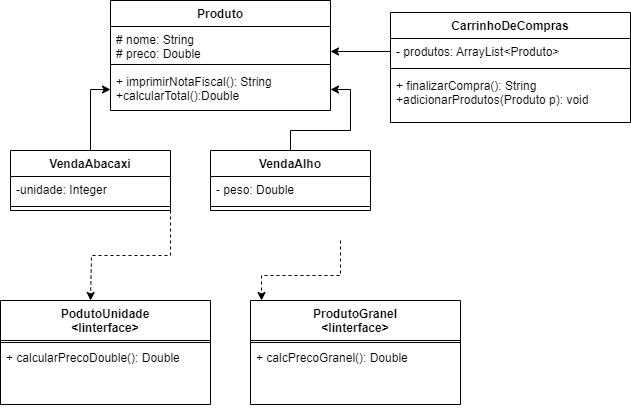

The diagram above was exported from draw.io. Its source (the exported page's mxGraphModel, read from the mxfile embedded in the PNG):
<mxGraphModel dx="880" dy="478" grid="1" gridSize="10" guides="1" tooltips="1" connect="1" arrows="1" fold="1" page="1" pageScale="1" pageWidth="827" pageHeight="1169" math="0" shadow="0">
  <root>
    <mxCell id="0" />
    <mxCell id="1" parent="0" />
    <mxCell id="Skz_bk4L_zf47_3hRw_i-1" value="Produto" style="swimlane;fontStyle=1;align=center;verticalAlign=top;childLayout=stackLayout;horizontal=1;startSize=26;horizontalStack=0;resizeParent=1;resizeParentMax=0;resizeLast=0;collapsible=1;marginBottom=0;whiteSpace=wrap;html=1;" vertex="1" parent="1">
      <mxGeometry x="130" y="60" width="220" height="110" as="geometry" />
    </mxCell>
    <mxCell id="Skz_bk4L_zf47_3hRw_i-2" value="# nome: String&lt;br&gt;# preco: Double" style="text;strokeColor=none;fillColor=none;align=left;verticalAlign=top;spacingLeft=4;spacingRight=4;overflow=hidden;rotatable=0;points=[[0,0.5],[1,0.5]];portConstraint=eastwest;whiteSpace=wrap;html=1;" vertex="1" parent="Skz_bk4L_zf47_3hRw_i-1">
      <mxGeometry y="26" width="220" height="34" as="geometry" />
    </mxCell>
    <mxCell id="Skz_bk4L_zf47_3hRw_i-3" value="" style="line;strokeWidth=1;fillColor=none;align=left;verticalAlign=middle;spacingTop=-1;spacingLeft=3;spacingRight=3;rotatable=0;labelPosition=right;points=[];portConstraint=eastwest;strokeColor=inherit;" vertex="1" parent="Skz_bk4L_zf47_3hRw_i-1">
      <mxGeometry y="60" width="220" height="8" as="geometry" />
    </mxCell>
    <mxCell id="Skz_bk4L_zf47_3hRw_i-4" value="+ imprimirNotaFiscal(): String&lt;br&gt;+calcularTotal():Double" style="text;strokeColor=none;fillColor=none;align=left;verticalAlign=top;spacingLeft=4;spacingRight=4;overflow=hidden;rotatable=0;points=[[0,0.5],[1,0.5]];portConstraint=eastwest;whiteSpace=wrap;html=1;" vertex="1" parent="Skz_bk4L_zf47_3hRw_i-1">
      <mxGeometry y="68" width="220" height="42" as="geometry" />
    </mxCell>
    <mxCell id="Skz_bk4L_zf47_3hRw_i-5" value="CarrinhoDeCompras" style="swimlane;fontStyle=1;align=center;verticalAlign=top;childLayout=stackLayout;horizontal=1;startSize=26;horizontalStack=0;resizeParent=1;resizeParentMax=0;resizeLast=0;collapsible=1;marginBottom=0;whiteSpace=wrap;html=1;" vertex="1" parent="1">
      <mxGeometry x="410" y="72" width="240" height="110" as="geometry" />
    </mxCell>
    <mxCell id="Skz_bk4L_zf47_3hRw_i-6" value="- produtos: ArrayList&amp;lt;Produto&amp;gt;" style="text;strokeColor=none;fillColor=none;align=left;verticalAlign=top;spacingLeft=4;spacingRight=4;overflow=hidden;rotatable=0;points=[[0,0.5],[1,0.5]];portConstraint=eastwest;whiteSpace=wrap;html=1;" vertex="1" parent="Skz_bk4L_zf47_3hRw_i-5">
      <mxGeometry y="26" width="240" height="26" as="geometry" />
    </mxCell>
    <mxCell id="Skz_bk4L_zf47_3hRw_i-7" value="" style="line;strokeWidth=1;fillColor=none;align=left;verticalAlign=middle;spacingTop=-1;spacingLeft=3;spacingRight=3;rotatable=0;labelPosition=right;points=[];portConstraint=eastwest;strokeColor=inherit;" vertex="1" parent="Skz_bk4L_zf47_3hRw_i-5">
      <mxGeometry y="52" width="240" height="8" as="geometry" />
    </mxCell>
    <mxCell id="Skz_bk4L_zf47_3hRw_i-8" value="+&amp;nbsp;finalizarCompra(): String&lt;br&gt;+adicionarProdutos(Produto p): void&lt;span style=&quot;background-color: initial;&quot;&gt;&lt;br&gt;&lt;/span&gt;" style="text;strokeColor=none;fillColor=none;align=left;verticalAlign=top;spacingLeft=4;spacingRight=4;overflow=hidden;rotatable=0;points=[[0,0.5],[1,0.5]];portConstraint=eastwest;whiteSpace=wrap;html=1;" vertex="1" parent="Skz_bk4L_zf47_3hRw_i-5">
      <mxGeometry y="60" width="240" height="50" as="geometry" />
    </mxCell>
    <mxCell id="Skz_bk4L_zf47_3hRw_i-22" style="edgeStyle=orthogonalEdgeStyle;rounded=0;orthogonalLoop=1;jettySize=auto;html=1;entryX=0;entryY=0.5;entryDx=0;entryDy=0;" edge="1" parent="1" source="Skz_bk4L_zf47_3hRw_i-9" target="Skz_bk4L_zf47_3hRw_i-4">
      <mxGeometry relative="1" as="geometry" />
    </mxCell>
    <mxCell id="Skz_bk4L_zf47_3hRw_i-9" value="VendaAbacaxi" style="swimlane;fontStyle=1;align=center;verticalAlign=top;childLayout=stackLayout;horizontal=1;startSize=26;horizontalStack=0;resizeParent=1;resizeParentMax=0;resizeLast=0;collapsible=1;marginBottom=0;whiteSpace=wrap;html=1;" vertex="1" parent="1">
      <mxGeometry x="30" y="210" width="160" height="60" as="geometry" />
    </mxCell>
    <mxCell id="Skz_bk4L_zf47_3hRw_i-10" value="-unidade: Integer" style="text;strokeColor=none;fillColor=none;align=left;verticalAlign=top;spacingLeft=4;spacingRight=4;overflow=hidden;rotatable=0;points=[[0,0.5],[1,0.5]];portConstraint=eastwest;whiteSpace=wrap;html=1;" vertex="1" parent="Skz_bk4L_zf47_3hRw_i-9">
      <mxGeometry y="26" width="160" height="26" as="geometry" />
    </mxCell>
    <mxCell id="Skz_bk4L_zf47_3hRw_i-11" value="" style="line;strokeWidth=1;fillColor=none;align=left;verticalAlign=middle;spacingTop=-1;spacingLeft=3;spacingRight=3;rotatable=0;labelPosition=right;points=[];portConstraint=eastwest;strokeColor=inherit;" vertex="1" parent="Skz_bk4L_zf47_3hRw_i-9">
      <mxGeometry y="52" width="160" height="8" as="geometry" />
    </mxCell>
    <mxCell id="Skz_bk4L_zf47_3hRw_i-29" style="edgeStyle=orthogonalEdgeStyle;rounded=0;orthogonalLoop=1;jettySize=auto;html=1;entryX=1;entryY=0.5;entryDx=0;entryDy=0;strokeWidth=1;" edge="1" parent="1" source="Skz_bk4L_zf47_3hRw_i-13" target="Skz_bk4L_zf47_3hRw_i-4">
      <mxGeometry relative="1" as="geometry" />
    </mxCell>
    <mxCell id="Skz_bk4L_zf47_3hRw_i-13" value="VendaAlho" style="swimlane;fontStyle=1;align=center;verticalAlign=top;childLayout=stackLayout;horizontal=1;startSize=26;horizontalStack=0;resizeParent=1;resizeParentMax=0;resizeLast=0;collapsible=1;marginBottom=0;whiteSpace=wrap;html=1;" vertex="1" parent="1">
      <mxGeometry x="230" y="210" width="160" height="60" as="geometry" />
    </mxCell>
    <mxCell id="Skz_bk4L_zf47_3hRw_i-14" value="- peso: Double" style="text;strokeColor=none;fillColor=none;align=left;verticalAlign=top;spacingLeft=4;spacingRight=4;overflow=hidden;rotatable=0;points=[[0,0.5],[1,0.5]];portConstraint=eastwest;whiteSpace=wrap;html=1;" vertex="1" parent="Skz_bk4L_zf47_3hRw_i-13">
      <mxGeometry y="26" width="160" height="26" as="geometry" />
    </mxCell>
    <mxCell id="Skz_bk4L_zf47_3hRw_i-15" value="" style="line;strokeWidth=1;fillColor=none;align=left;verticalAlign=middle;spacingTop=-1;spacingLeft=3;spacingRight=3;rotatable=0;labelPosition=right;points=[];portConstraint=eastwest;strokeColor=inherit;" vertex="1" parent="Skz_bk4L_zf47_3hRw_i-13">
      <mxGeometry y="52" width="160" height="8" as="geometry" />
    </mxCell>
    <mxCell id="Skz_bk4L_zf47_3hRw_i-32" style="edgeStyle=orthogonalEdgeStyle;rounded=0;orthogonalLoop=1;jettySize=auto;html=1;dashed=1;" edge="1" parent="1" source="Skz_bk4L_zf47_3hRw_i-11">
      <mxGeometry relative="1" as="geometry">
        <mxPoint x="110" y="360" as="targetPoint" />
        <Array as="points">
          <mxPoint x="190" y="315" />
          <mxPoint x="111" y="315" />
        </Array>
      </mxGeometry>
    </mxCell>
    <mxCell id="Skz_bk4L_zf47_3hRw_i-33" value="PodutoUnidade&lt;br&gt;&amp;lt;Iinterface&amp;gt;" style="swimlane;fontStyle=1;align=center;verticalAlign=top;childLayout=stackLayout;horizontal=1;startSize=40;horizontalStack=0;resizeParent=1;resizeParentMax=0;resizeLast=0;collapsible=1;marginBottom=0;whiteSpace=wrap;html=1;" vertex="1" parent="1">
      <mxGeometry x="20" y="360" width="210" height="104" as="geometry" />
    </mxCell>
    <mxCell id="Skz_bk4L_zf47_3hRw_i-35" value="" style="line;strokeWidth=1;fillColor=none;align=left;verticalAlign=middle;spacingTop=-1;spacingLeft=3;spacingRight=3;rotatable=0;labelPosition=right;points=[];portConstraint=eastwest;strokeColor=inherit;" vertex="1" parent="Skz_bk4L_zf47_3hRw_i-33">
      <mxGeometry y="40" width="210" height="4" as="geometry" />
    </mxCell>
    <mxCell id="Skz_bk4L_zf47_3hRw_i-36" value="+ calcularPrecoDouble(): Double" style="text;strokeColor=none;fillColor=none;align=left;verticalAlign=top;spacingLeft=4;spacingRight=4;overflow=hidden;rotatable=0;points=[[0,0.5],[1,0.5]];portConstraint=eastwest;whiteSpace=wrap;html=1;" vertex="1" parent="Skz_bk4L_zf47_3hRw_i-33">
      <mxGeometry y="44" width="210" height="60" as="geometry" />
    </mxCell>
    <mxCell id="Skz_bk4L_zf47_3hRw_i-42" value="ProdutoGranel&lt;br&gt;&amp;lt;Iinterface&amp;gt;" style="swimlane;fontStyle=1;align=center;verticalAlign=top;childLayout=stackLayout;horizontal=1;startSize=40;horizontalStack=0;resizeParent=1;resizeParentMax=0;resizeLast=0;collapsible=1;marginBottom=0;whiteSpace=wrap;html=1;" vertex="1" parent="1">
      <mxGeometry x="270" y="360" width="210" height="104" as="geometry" />
    </mxCell>
    <mxCell id="Skz_bk4L_zf47_3hRw_i-43" value="" style="line;strokeWidth=1;fillColor=none;align=left;verticalAlign=middle;spacingTop=-1;spacingLeft=3;spacingRight=3;rotatable=0;labelPosition=right;points=[];portConstraint=eastwest;strokeColor=inherit;" vertex="1" parent="Skz_bk4L_zf47_3hRw_i-42">
      <mxGeometry y="40" width="210" height="4" as="geometry" />
    </mxCell>
    <mxCell id="Skz_bk4L_zf47_3hRw_i-44" value="+&amp;nbsp;calcPrecoGranel&lt;span style=&quot;background-color: initial;&quot;&gt;(): Double&lt;/span&gt;" style="text;strokeColor=none;fillColor=none;align=left;verticalAlign=top;spacingLeft=4;spacingRight=4;overflow=hidden;rotatable=0;points=[[0,0.5],[1,0.5]];portConstraint=eastwest;whiteSpace=wrap;html=1;" vertex="1" parent="Skz_bk4L_zf47_3hRw_i-42">
      <mxGeometry y="44" width="210" height="60" as="geometry" />
    </mxCell>
    <mxCell id="Skz_bk4L_zf47_3hRw_i-45" style="edgeStyle=orthogonalEdgeStyle;rounded=0;orthogonalLoop=1;jettySize=auto;html=1;dashed=1;" edge="1" parent="1" target="Skz_bk4L_zf47_3hRw_i-42">
      <mxGeometry relative="1" as="geometry">
        <mxPoint x="360" y="300" as="sourcePoint" />
        <mxPoint x="280" y="380" as="targetPoint" />
        <Array as="points">
          <mxPoint x="360" y="335" />
          <mxPoint x="281" y="335" />
        </Array>
      </mxGeometry>
    </mxCell>
    <mxCell id="Skz_bk4L_zf47_3hRw_i-46" style="edgeStyle=orthogonalEdgeStyle;rounded=0;orthogonalLoop=1;jettySize=auto;html=1;entryX=1;entryY=0.735;entryDx=0;entryDy=0;entryPerimeter=0;" edge="1" parent="1" source="Skz_bk4L_zf47_3hRw_i-6" target="Skz_bk4L_zf47_3hRw_i-2">
      <mxGeometry relative="1" as="geometry" />
    </mxCell>
  </root>
</mxGraphModel>